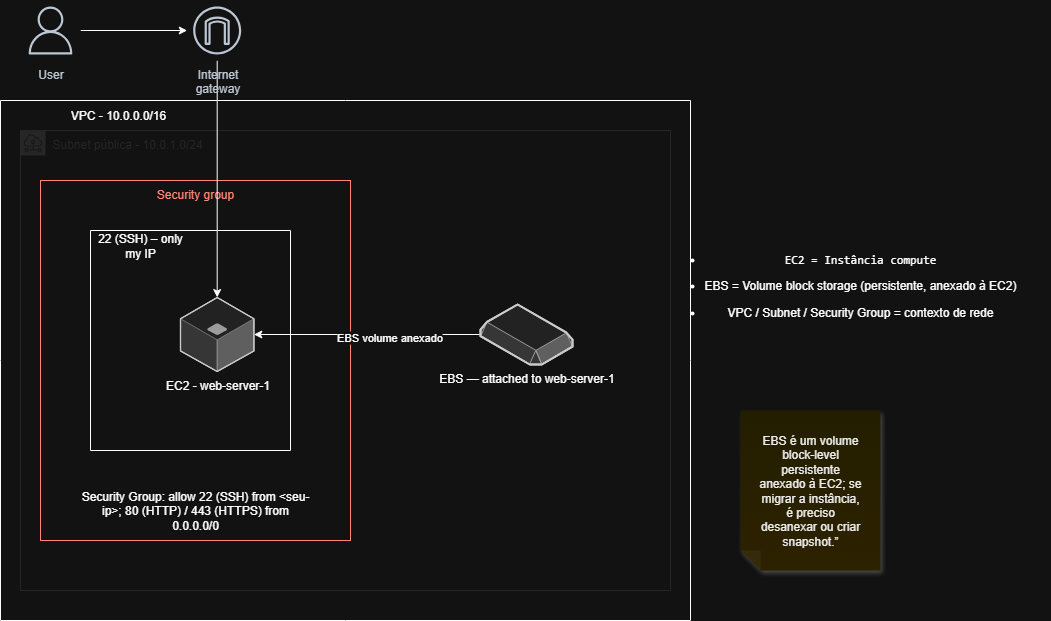

The diagram above was exported from draw.io. Its source (the exported page's mxGraphModel, read from the mxfile embedded in the PNG):
<mxGraphModel dx="1426" dy="751" grid="1" gridSize="10" guides="1" tooltips="1" connect="1" arrows="1" fold="1" page="1" pageScale="1" pageWidth="827" pageHeight="1169" math="0" shadow="0">
  <root>
    <mxCell id="0" />
    <mxCell id="1" parent="0" />
    <mxCell id="wPA51nltYxrv5TWpWIks-28" value="" style="verticalLabelPosition=bottom;verticalAlign=top;html=1;shape=mxgraph.basic.rect;fillColor2=none;strokeWidth=1;size=20;indent=5;" parent="1" vertex="1">
      <mxGeometry x="20" y="130" width="690" height="520" as="geometry" />
    </mxCell>
    <mxCell id="wPA51nltYxrv5TWpWIks-25" value="" style="verticalLabelPosition=bottom;verticalAlign=top;html=1;shape=mxgraph.basic.rect;fillColor2=none;strokeWidth=1;size=20;indent=5;" parent="1" vertex="1">
      <mxGeometry x="110" y="260" width="200" height="220" as="geometry" />
    </mxCell>
    <mxCell id="wPA51nltYxrv5TWpWIks-3" value="Subnet&amp;nbsp;pública - 10.0.1.0/24" style="sketch=0;outlineConnect=0;gradientColor=none;html=1;whiteSpace=wrap;fontSize=12;fontStyle=0;shape=mxgraph.aws4.group;grIcon=mxgraph.aws4.group_subnet;strokeColor=#E8E8E8;fillColor=none;verticalAlign=top;align=left;spacingLeft=30;fontColor=#E8E8E8;dashed=0;" parent="1" vertex="1">
      <mxGeometry x="40" y="160" width="650" height="460" as="geometry" />
    </mxCell>
    <mxCell id="wPA51nltYxrv5TWpWIks-6" value="Security group" style="fillColor=none;strokeColor=#DD3522;verticalAlign=top;fontStyle=0;fontColor=#DD3522;whiteSpace=wrap;html=1;" parent="1" vertex="1">
      <mxGeometry x="60" y="210" width="310" height="360" as="geometry" />
    </mxCell>
    <mxCell id="wPA51nltYxrv5TWpWIks-1" value="EC2 - web-server-1" style="verticalLabelPosition=bottom;html=1;verticalAlign=top;strokeWidth=1;align=center;outlineConnect=0;dashed=0;outlineConnect=0;shape=mxgraph.aws3d.application_server;fillColor=#ECECEC;strokeColor=#5E5E5E;aspect=fixed;strokeColor2=#292929;" parent="1" vertex="1">
      <mxGeometry x="200" y="327" width="73.4" height="74" as="geometry" />
    </mxCell>
    <mxCell id="wPA51nltYxrv5TWpWIks-4" style="edgeStyle=orthogonalEdgeStyle;rounded=0;orthogonalLoop=1;jettySize=auto;html=1;" parent="1" source="wPA51nltYxrv5TWpWIks-2" target="wPA51nltYxrv5TWpWIks-1" edge="1">
      <mxGeometry relative="1" as="geometry" />
    </mxCell>
    <mxCell id="wPA51nltYxrv5TWpWIks-5" value="&lt;font&gt;EBS volume anexado&lt;/font&gt;" style="edgeLabel;html=1;align=center;verticalAlign=middle;resizable=0;points=[];" parent="wPA51nltYxrv5TWpWIks-4" vertex="1" connectable="0">
      <mxGeometry x="-0.1885" y="2" relative="1" as="geometry">
        <mxPoint as="offset" />
      </mxGeometry>
    </mxCell>
    <mxCell id="wPA51nltYxrv5TWpWIks-2" value="EBS — attached to web-server-1" style="verticalLabelPosition=bottom;html=1;verticalAlign=top;strokeWidth=1;align=center;outlineConnect=0;dashed=0;outlineConnect=0;shape=mxgraph.aws3d.ebs;fillColor=#ECECEC;strokeColor=#5E5E5E;aspect=fixed;strokeColor2=#292929;" parent="1" vertex="1">
      <mxGeometry x="500" y="334" width="92" height="60" as="geometry" />
    </mxCell>
    <mxCell id="wPA51nltYxrv5TWpWIks-7" value="Security Group: allow 22 (SSH) from &amp;lt;seu-ip&amp;gt;; 80 (HTTP) / 443 (HTTPS) from 0.0.0.0/0" style="text;strokeColor=none;align=center;fillColor=none;html=1;verticalAlign=middle;whiteSpace=wrap;rounded=0;" parent="1" vertex="1">
      <mxGeometry x="100" y="520" width="230" height="40" as="geometry" />
    </mxCell>
    <mxCell id="wPA51nltYxrv5TWpWIks-12" value="&lt;li data-end=&quot;2027&quot; data-start=&quot;2000&quot;&gt;&lt;p data-end=&quot;2027&quot; data-start=&quot;2002&quot;&gt;&lt;code data-end=&quot;2027&quot; data-start=&quot;2002&quot;&gt;EC2 = Instância compute&lt;/code&gt;&lt;/p&gt;&lt;/li&gt;&lt;li data-end=&quot;2027&quot; data-start=&quot;2000&quot;&gt;&lt;p data-end=&quot;2027&quot; data-start=&quot;2002&quot;&gt;&lt;span style=&quot;background-color: transparent; color: light-dark(rgb(0, 0, 0), rgb(255, 255, 255));&quot;&gt;EBS = Volume block storage (persistente, anexado à EC2)&lt;/span&gt;&lt;/p&gt;&lt;/li&gt;&lt;li data-end=&quot;2027&quot; data-start=&quot;2000&quot;&gt;&lt;p data-end=&quot;2027&quot; data-start=&quot;2002&quot;&gt;&lt;span style=&quot;background-color: transparent; color: light-dark(rgb(0, 0, 0), rgb(255, 255, 255));&quot;&gt;VPC / Subnet / Security Group = contexto de rede&lt;/span&gt;&lt;/p&gt;&lt;/li&gt;" style="text;strokeColor=none;align=center;fillColor=none;html=1;verticalAlign=middle;whiteSpace=wrap;rounded=0;" parent="1" vertex="1">
      <mxGeometry x="690" y="270" width="380" height="90" as="geometry" />
    </mxCell>
    <mxCell id="wPA51nltYxrv5TWpWIks-13" value="" style="shape=note;whiteSpace=wrap;html=1;backgroundOutline=1;fontColor=#000000;darkOpacity=0.05;fillColor=#FFF9B2;strokeColor=none;fillStyle=solid;direction=west;gradientDirection=north;gradientColor=#FFF2A1;shadow=1;size=20;pointerEvents=1;" parent="1" vertex="1">
      <mxGeometry x="760" y="440" width="140" height="160" as="geometry" />
    </mxCell>
    <mxCell id="wPA51nltYxrv5TWpWIks-14" value="&lt;font style=&quot;color: rgb(0, 0, 0);&quot;&gt;EBS é um volume block-level persistente anexado à EC2; se migrar a instância, é preciso desanexar ou criar snapshot.”&lt;/font&gt;" style="text;strokeColor=none;align=center;fillColor=none;html=1;verticalAlign=middle;whiteSpace=wrap;rounded=0;fontColor=#000000;" parent="1" vertex="1">
      <mxGeometry x="775" y="460" width="110" height="120" as="geometry" />
    </mxCell>
    <mxCell id="wPA51nltYxrv5TWpWIks-33" style="edgeStyle=orthogonalEdgeStyle;rounded=0;orthogonalLoop=1;jettySize=auto;html=1;" parent="1" source="wPA51nltYxrv5TWpWIks-15" target="wPA51nltYxrv5TWpWIks-1" edge="1">
      <mxGeometry relative="1" as="geometry" />
    </mxCell>
    <mxCell id="wPA51nltYxrv5TWpWIks-15" value="Internet&#10;gateway" style="sketch=0;outlineConnect=0;fontColor=#232F3E;gradientColor=none;strokeColor=#232F3E;fillColor=#ffffff;dashed=0;verticalLabelPosition=bottom;verticalAlign=top;align=center;html=1;fontSize=12;fontStyle=0;aspect=fixed;shape=mxgraph.aws4.resourceIcon;resIcon=mxgraph.aws4.internet_gateway;" parent="1" vertex="1">
      <mxGeometry x="206.7" y="30" width="60" height="60" as="geometry" />
    </mxCell>
    <mxCell id="wPA51nltYxrv5TWpWIks-18" value="VPC - 10.0.0.0/16" style="text;strokeColor=none;align=center;fillColor=none;html=1;verticalAlign=middle;whiteSpace=wrap;rounded=0;" parent="1" vertex="1">
      <mxGeometry x="23.399999999999977" y="130" width="230" height="30" as="geometry" />
    </mxCell>
    <mxCell id="wPA51nltYxrv5TWpWIks-20" style="edgeStyle=orthogonalEdgeStyle;rounded=0;orthogonalLoop=1;jettySize=auto;html=1;" parent="1" source="wPA51nltYxrv5TWpWIks-19" target="wPA51nltYxrv5TWpWIks-15" edge="1">
      <mxGeometry relative="1" as="geometry" />
    </mxCell>
    <mxCell id="wPA51nltYxrv5TWpWIks-19" value="User" style="sketch=0;outlineConnect=0;fontColor=#232F3E;gradientColor=none;strokeColor=#232F3E;fillColor=#ffffff;dashed=0;verticalLabelPosition=bottom;verticalAlign=top;align=center;html=1;fontSize=12;fontStyle=0;aspect=fixed;shape=mxgraph.aws4.resourceIcon;resIcon=mxgraph.aws4.user;" parent="1" vertex="1">
      <mxGeometry x="40" y="30" width="60" height="60" as="geometry" />
    </mxCell>
    <mxCell id="wPA51nltYxrv5TWpWIks-27" value="22 (SSH) – only my IP" style="text;strokeColor=none;align=center;fillColor=none;html=1;verticalAlign=middle;whiteSpace=wrap;rounded=0;" parent="1" vertex="1">
      <mxGeometry x="110" y="260" width="100" height="30" as="geometry" />
    </mxCell>
  </root>
</mxGraphModel>